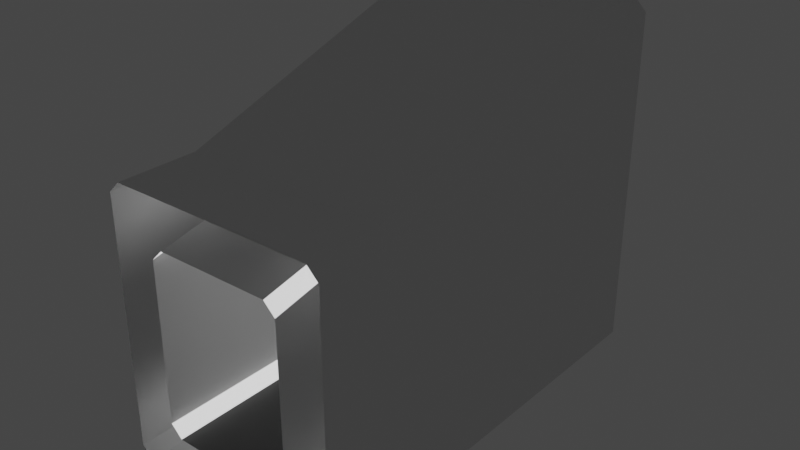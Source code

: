 # Source: HallwayEnd.blend  (saved by Blender 3.1.7; exported with 4.5.12 LTS)
import bpy
from mathutils import Matrix  # noqa: F401  (used for matrix-valued properties, if any)

bpy.ops.wm.read_factory_settings(use_empty=True)
scene = bpy.context.scene
scene.name = 'Scene'

# ---- collections
col_collection = bpy.data.collections.new('Collection'); scene.collection.children.link(col_collection)

# ---- materials (node trees are filled in below, after node groups)
mat_walls = bpy.data.materials.new('Walls')
mat_walls.use_transparent_shadow = False
mat_ground = bpy.data.materials.new('Ground')
mat_ground.use_transparent_shadow = False
mat_lights = bpy.data.materials.new('Lights')
mat_lights.use_transparent_shadow = False

# ---- material node trees
mat_walls.use_nodes = True; mat_walls.node_tree.nodes.clear()
_N = mat_walls.node_tree.nodes; _L = mat_walls.node_tree.links
n0 = _N.new('ShaderNodeBsdfPrincipled'); n0.name = 'Principled BSDF'; n0.location = (10, 300)
n0.distribution = 'GGX'
n0.subsurface_method = 'BURLEY'
n0.inputs[3].default_value = 1.45
n0.inputs[27].default_value = (0.0, 0.0, 0.0, 1.0)
n0.inputs[28].default_value = 1.0
n1 = _N.new('ShaderNodeOutputMaterial'); n1.name = 'Material Output'; n1.location = (300, 300)
_L.new(n0.outputs[0], n1.inputs[0])
n1.is_active_output = True
mat_ground.use_nodes = True; mat_ground.node_tree.nodes.clear()
_N = mat_ground.node_tree.nodes; _L = mat_ground.node_tree.links
n0 = _N.new('ShaderNodeBsdfPrincipled'); n0.name = 'Principled BSDF'; n0.location = (10, 300)
n0.distribution = 'GGX'
n0.subsurface_method = 'BURLEY'
n0.inputs[0].default_value = (0.065, 0.065, 0.065, 1.0)
n0.inputs[3].default_value = 1.45
n0.inputs[27].default_value = (0.0, 0.0, 0.0, 1.0)
n0.inputs[28].default_value = 1.0
n1 = _N.new('ShaderNodeOutputMaterial'); n1.name = 'Material Output'; n1.location = (300, 300)
_L.new(n0.outputs[0], n1.inputs[0])
n1.is_active_output = True
mat_lights.use_nodes = True; mat_lights.node_tree.nodes.clear()
_N = mat_lights.node_tree.nodes; _L = mat_lights.node_tree.links
n0 = _N.new('ShaderNodeBsdfPrincipled'); n0.name = 'Principled BSDF'; n0.location = (10, 300)
n0.distribution = 'GGX'
n0.subsurface_method = 'BURLEY'
n0.inputs[0].default_value = (1.0, 1.0, 1.0, 1.0)
n0.inputs[3].default_value = 1.45
n0.inputs[28].default_value = 1.0
n1 = _N.new('ShaderNodeOutputMaterial'); n1.name = 'Material Output'; n1.location = (300, 300)
_L.new(n0.outputs[0], n1.inputs[0])
n1.is_active_output = True

# ---- world
world_world = bpy.data.worlds.new('World'); scene.world = world_world
world_world.use_nodes = True; world_world.node_tree.nodes.clear()
_N = world_world.node_tree.nodes; _L = world_world.node_tree.links
n0 = _N.new('ShaderNodeOutputWorld'); n0.name = 'World Output'; n0.location = (300, 300)
n1 = _N.new('ShaderNodeBackground'); n1.name = 'Background'; n1.location = (10, 300)
n1.inputs[0].default_value = (0.05088, 0.05088, 0.05088, 1.0)
_L.new(n1.outputs[0], n0.inputs[0])
n0.is_active_output = True
world_world.color = (0.05088, 0.05088, 0.05088)
world_world.use_sun_shadow = False
world_world.sun_shadow_jitter_overblur = 0.0

# ---- meshes
me_cube_001 = bpy.data.meshes.new('Cube.001')
me_cube_001.from_pydata([(-0.5, 4.5, -0.5), (0.5, 4.5, -0.5), (1.5, 4.5, -0.5), (2.5, 4.5, 0.5), (-1.5, 4.5, -0.5), (2.5, -2.5, 2.5), (-2.5, 4.5, 0.5), (2.5, -2.5, 1.5), (-2.5, -2.5, 1.5), (2.5, 4.5, 1.5), (-2.5, -2.5, 0.5), (-2.5, 4.5, 1.5), (-1.5, -2.5, -0.5), (2.5, 4.5, 2.5), (2.5, -2.5, 0.5), (-2.5, 4.5, 2.5), (1.5, -2.5, -0.5), (0.5, -2.5, -0.5), (2.5, 4.5, 3.5), (-2.5, 4.5, 3.5), (2.5, 4.5, 6.5), (-0.5, -2.5, -0.5), (-2.5, 4.5, 6.5), (-0.5, 4.5, 7.5), (0.5, 4.5, 7.5), (1.5, 4.5, 7.5), (-1.5, 4.5, 7.5), (-0.5, 3.5, -0.5), (0.5, -3.5, -0.5), (0.5, 3.5, -0.5), (1.5, -3.5, -0.5), (1.5, 3.5, -0.5), (2.5, 3.5, 0.5), (-1.5, 3.5, -0.5), (-2.5, 3.5, 0.5), (-2.5, 3.5, 1.5), (2.5, 3.5, 1.5), (2.5, 3.5, 2.5), (-0.5, -3.5, -0.5), (-1.5, -3.5, -0.5), (-2.5, -3.5, 0.5), (2.5, -3.5, 2.5), (-2.5, 3.5, 2.5), (2.5, 3.5, 6.5), (2.5, 3.5, 3.5), (-2.5, -3.5, 1.5), (-2.5, 3.5, 3.5), (2.5, -3.5, 1.5), (2.5, -3.5, 0.5), (-2.5, 3.5, 6.5), (0.5, 3.5, 7.5), (-0.5, 3.5, 7.5), (1.5, 3.5, 7.5), (-1.5, 3.5, 7.5), (-2.5, -2.5, 2.5), (2.5, -2.5, 4.5), (2.5, -2.5, 3.5), (-2.5, -2.5, 3.5), (-2.5, -2.5, 4.5), (0.5, -2.5, 5.5), (-0.5, -2.5, 5.5), (1.5, -2.5, 5.5), (-1.5, -2.5, 5.5), (-2.5, -3.5, 2.5), (2.5, -3.5, 4.5), (2.5, -3.5, 3.5), (-2.5, -3.5, 3.5), (-2.5, -3.5, 4.5), (0.5, -3.5, 5.5), (-0.5, -3.5, 5.5), (1.5, -3.5, 5.5), (-1.5, -3.5, 5.5), (-0.5, 5.25, -0.5), (-0.5, 5.5, -0.25), (-0.5, 5.5, 0.25), (-0.5, 5.25, 0.5), (-1.5, -4.25, 1.5), (0.5, 5.5, -0.25), (0.5, 5.25, -0.5), (0.5, 5.25, 0.5), (0.5, 5.5, 0.25), (1.25, 5.25, 0.5), (1.5, 5.25, 0.75), (1.75, 5.5, 0.25), (1.5, 5.5, -0.25), (1.5, 5.25, -0.5), (1.5, -4.25, 1.5), (2.25, 5.5, 0.5), (2.5, 5.25, 0.5), (2.25, 5.5, -0.25), (2.5, 5.25, -0.25), (2.25, 5.25, -0.5), (2.5, 4.5, -0.25), (2.25, 4.5, -0.5), (-1.5, 5.25, -0.5), (-1.5, 5.5, -0.25), (-1.25, 5.25, 0.5), (-1.75, 5.5, 0.25), (-1.5, 5.25, 0.75), (-2.25, 5.25, -0.5), (-2.5, 5.25, -0.25), (-2.25, 5.5, -0.25), (-2.25, 4.5, -0.5), (-2.5, 4.5, -0.25), (-2.25, 5.5, 0.5), (-2.5, 5.25, 0.5), (-2.25, -2.5, -0.5), (-2.5, -2.5, -0.25), (1.5, 5.25, 1.5), (1.75, 5.5, 1.5), (2.25, 5.5, 1.5), (2.5, 5.25, 1.5), (-1.5, 5.25, 1.5), (-1.75, 5.5, 1.5), (-2.5, 5.25, 1.5), (-2.25, 5.5, 1.5), (2.5, -4.25, 2.5), (1.5, 5.25, 2.5), (1.75, 5.5, 2.5), (2.5, -2.5, -0.25), (2.25, -2.5, -0.5), (2.25, 5.5, 2.5), (2.5, 5.25, 2.5), (-1.75, 5.5, 2.5), (-1.5, 5.25, 2.5), (-2.25, 5.5, 2.5), (-2.5, 5.25, 2.5), (2.5, -4.25, 1.5), (1.5, 5.25, 3.5), (1.75, 5.5, 3.5), (2.5, 5.25, 3.5), (2.25, 5.5, 3.5), (-2.25, -4.25, -0.5), (-2.5, -4.25, -0.25), (-1.75, 5.5, 3.5), (-1.5, 5.25, 3.5), (-2.5, 5.25, 3.5), (-2.25, 5.5, 3.5), (-2.5, -4.25, 1.5), (-0.5, 5.25, 6.5), (-0.5, 5.5, 6.75), (0.5, 5.5, 6.75), (0.5, 5.25, 6.5), (-2.5, -4.25, 0.5), (1.25, 5.25, 6.5), (1.75, 5.5, 6.75), (1.5, 5.25, 6.25), (-1.25, -4.25, 0.5), (-1.5, -4.25, 0.75), (2.25, 5.5, 6.5), (2.5, 5.25, 6.5), (-1.5, 5.25, 6.25), (-1.75, 5.5, 6.75), (-1.25, 5.25, 6.5), (-2.5, 5.25, 6.5), (-2.25, 5.5, 6.5), (-0.5, 5.5, 7.25), (-0.5, 5.25, 7.5), (0.5, 5.25, 7.5), (0.5, 5.5, 7.25), (1.5, 5.25, 7.5), (1.5, 5.5, 7.25), (2.25, 5.5, 7.25), (2.25, 5.25, 7.5), (2.5, 5.25, 7.25), (2.5, 4.5, 7.25), (2.25, 4.5, 7.5), (-1.5, 5.5, 7.25), (-1.5, 5.25, 7.5), (-2.25, 4.5, 7.5), (-2.5, 4.5, 7.25), (-2.25, 5.5, 7.25), (-2.5, 5.25, 7.25), (-2.25, 5.25, 7.5), (2.5, -3.5, -0.25), (2.25, -3.5, -0.5), (2.5, 3.5, -0.25), (2.25, 3.5, -0.5), (-2.25, 3.5, -0.5), (-2.5, 3.5, -0.25), (-2.25, -3.5, -0.5), (-2.5, -3.5, -0.25), (2.25, 3.5, 7.5), (2.5, 3.5, 7.25), (-2.5, 3.5, 7.25), (-2.25, 3.5, 7.5), (-1.5, -4.25, -0.5), (2.25, -4.25, -0.5), (2.5, -4.25, -0.25), (2.5, -4.25, 0.5), (1.5, -4.25, -0.5), (1.5, -4.25, 0.75), (1.25, -4.25, 0.5), (0.5, -4.25, -0.5), (0.5, -4.25, 0.5), (2.25, -2.5, 5.5), (2.5, -2.5, 5.25), (-0.5, -4.25, 0.5), (-0.5, -4.25, -0.5), (-2.5, -2.5, 5.25), (-2.25, -2.5, 5.5), (2.25, -3.5, 5.5), (2.5, -3.5, 5.25), (-2.5, -3.5, 5.25), (-2.25, -3.5, 5.5), (1.5, -4.25, 2.5), (-1.5, -4.25, 2.5), (-2.5, -4.25, 2.5), (2.5, -4.25, 4.5), (2.5, -4.25, 3.5), (1.5, -4.25, 3.5), (-1.5, -4.25, 3.5), (-2.5, -4.25, 3.5), (0.5, -4.25, 4.5), (-0.5, -4.25, 4.5), (2.25, -4.25, 5.5), (2.5, -4.25, 5.25), (1.5, -4.25, 4.25), (1.25, -4.25, 4.5), (-1.5, -4.25, 4.25), (-1.25, -4.25, 4.5), (-2.5, -4.25, 4.5), (0.5, -4.25, 5.5), (-0.5, -4.25, 5.5), (1.5, -4.25, 5.5), (-1.5, -4.25, 5.5), (-2.5, -4.25, 5.25), (-2.25, -4.25, 5.5)], [], [(72, 78, 1, 0), (1, 78, 85, 2), (112, 124, 206, 76), (74, 73, 95, 97), (40, 181, 133, 143), (20, 150, 164, 165), (81, 79, 194, 192), (103, 6, 105, 100), (3, 88, 111, 9), (38, 28, 193, 198), (87, 83, 109, 110), (97, 95, 101, 104), (73, 74, 80, 77), (79, 75, 197, 194), (28, 30, 190, 193), (6, 103, 179, 34), (97, 104, 115, 113), (106, 12, 39, 180), (55, 196, 202, 64), (1, 2, 31, 29), (92, 3, 32, 176), (105, 6, 11, 114), (22, 19, 46, 49), (0, 1, 29, 27), (108, 82, 191, 86), (24, 23, 51, 50), (3, 9, 36, 32), (126, 15, 19, 136), (94, 4, 102, 99), (9, 111, 122, 13), (26, 168, 173, 169), (47, 41, 116, 127), (2, 93, 177, 31), (113, 115, 125, 123), (114, 11, 15, 126), (11, 6, 34, 35), (2, 85, 91, 93), (136, 19, 22, 154), (180, 39, 186, 132), (90, 88, 3, 92), (102, 4, 33, 178), (128, 117, 205, 210), (19, 15, 42, 46), (48, 47, 127, 189), (20, 165, 183, 43), (124, 135, 211, 206), (18, 20, 43, 44), (153, 139, 214, 220), (141, 140, 156, 159), (154, 22, 170, 172), (152, 155, 171, 167), (9, 13, 37, 36), (16, 120, 175, 30), (174, 48, 189, 188), (146, 128, 210, 217), (25, 24, 50, 52), (45, 40, 143, 138), (15, 11, 35, 42), (158, 24, 25, 160), (23, 157, 168, 26), (160, 25, 166, 163), (166, 25, 52, 182), (170, 22, 49, 184), (26, 169, 185, 53), (149, 145, 161, 162), (13, 18, 44, 37), (4, 0, 27, 33), (158, 157, 23, 24), (23, 26, 53, 51), (10, 107, 181, 40), (44, 43, 55, 56), (50, 51, 60, 59), (13, 122, 130, 18), (39, 38, 198, 186), (178, 33, 12, 106), (33, 27, 21, 12), (37, 44, 56, 5), (29, 31, 16, 17), (182, 52, 61, 195), (49, 46, 57, 58), (184, 49, 58, 199), (35, 34, 10, 8), (42, 35, 8, 54), (51, 53, 62, 60), (36, 37, 5, 7), (27, 29, 17, 21), (53, 185, 200, 62), (32, 36, 7, 14), (52, 50, 59, 61), (119, 14, 48, 174), (46, 42, 54, 57), (61, 59, 68, 70), (34, 179, 107, 10), (57, 54, 63, 66), (31, 177, 120, 16), (7, 5, 41, 47), (56, 55, 64, 65), (12, 21, 38, 39), (59, 60, 69, 68), (64, 202, 216, 208), (14, 7, 47, 48), (21, 17, 28, 38), (5, 56, 65, 41), (8, 10, 40, 45), (17, 16, 30, 28), (195, 61, 70, 201), (58, 57, 66, 67), (176, 32, 14, 119), (199, 58, 67, 203), (54, 8, 45, 63), (110, 109, 118, 121), (60, 62, 71, 69), (62, 200, 204, 71), (69, 71, 225, 223), (65, 64, 208, 209), (70, 68, 222, 224), (63, 45, 138, 207), (41, 65, 209, 116), (30, 175, 187, 190), (131, 129, 145, 149), (201, 70, 224, 215), (203, 67, 221, 226), (139, 142, 213, 214), (135, 151, 219, 211), (43, 183, 196, 55), (71, 204, 227, 225), (117, 108, 86, 205), (18, 130, 150, 20), (98, 112, 76, 148), (145, 141, 159, 161), (66, 63, 207, 212), (121, 118, 129, 131), (140, 152, 167, 156), (142, 144, 218, 213), (134, 137, 155, 152), (123, 125, 137, 134), (77, 80, 83, 84), (67, 66, 212, 221), (75, 96, 147, 197), (84, 83, 87, 89), (68, 69, 223, 222), (81, 82, 83), (89, 90, 91), (96, 97, 98), (99, 100, 101), (144, 145, 146), (151, 152, 153), (162, 163, 164), (171, 172, 173), (78, 72, 73, 77), (75, 79, 80, 74), (115, 104, 105, 114), (79, 81, 83, 80), (85, 78, 77, 84), (88, 90, 89, 87), (93, 91, 90, 92), (84, 89, 91, 85), (74, 97, 96, 75), (95, 73, 72, 94), (99, 102, 103, 100), (104, 101, 100, 105), (101, 95, 94, 99), (113, 123, 124, 112), (112, 98, 97, 113), (87, 110, 111, 88), (109, 83, 82, 108), (135, 124, 123, 134), (126, 136, 137, 125), (118, 109, 108, 117), (122, 111, 110, 121), (125, 115, 114, 126), (151, 135, 134, 152), (136, 154, 155, 137), (177, 93, 92, 176), (131, 149, 150, 130), (102, 178, 179, 103), (129, 118, 117, 128), (183, 165, 166, 182), (130, 122, 121, 131), (140, 141, 142, 139), (154, 172, 171, 155), (141, 145, 144, 142), (149, 162, 164, 150), (139, 153, 152, 140), (185, 169, 170, 184), (145, 129, 128, 146), (157, 158, 159, 156), (158, 160, 161, 159), (163, 166, 165, 164), (162, 161, 160, 163), (156, 167, 168, 157), (169, 173, 172, 170), (173, 168, 167, 171), (178, 106, 107, 179), (184, 199, 200, 185), (196, 183, 182, 195), (176, 119, 120, 177), (175, 120, 119, 174), (199, 203, 204, 200), (106, 180, 181, 107), (202, 196, 195, 201), (203, 226, 227, 204), (180, 132, 133, 181), (174, 188, 187, 175), (216, 202, 201, 215), (146, 217, 218, 144), (153, 220, 219, 151), (98, 148, 147, 96), (191, 82, 81, 192), (72, 0, 4, 94)])
me_cube_001.polygons.foreach_set('material_index', [0, 0, 0, 0, 0, 0, 1, 0, 0, 0, 0, 0, 0, 1, 0, 0, 0, 0, 0, 0, 0, 0, 0, 0, 0, 0, 0, 0, 0, 0, 0, 0, 0, 0, 0, 0, 0, 0, 0, 0, 0, 0, 0, 0, 0, 0, 0, 0, 0, 0, 0, 0, 0, 0, 0, 0, 0, 0, 0, 0, 0, 0, 0, 0, 0, 0, 0, 0, 0, 0, 0, 0, 0, 0, 0, 0, 0, 0, 0, 0, 0, 0, 0, 0, 0, 0, 0, 0, 0, 0, 0, 0, 0, 0, 0, 0, 0, 0, 0, 0, 0, 0, 0, 0, 0, 0, 0, 0, 0, 0, 0, 0, 0, 0, 0, 0, 0, 0, 0, 0, 0, 0, 0, 0, 0, 0, 0, 0, 0, 0, 0, 0, 0, 0, 0, 0, 0, 0, 1, 0, 0, 2, 0, 2, 0, 2, 2, 0, 0, 0, 2, 0, 2, 0, 0, 0, 0, 2, 0, 0, 0, 0, 2, 2, 0, 2, 2, 0, 2, 0, 0, 2, 0, 0, 0, 0, 2, 0, 0, 2, 0, 2, 0, 2, 0, 2, 0, 0, 0, 0, 0, 0, 0, 0, 0, 0, 0, 0, 0, 0, 0, 0, 0, 0, 0, 2, 2, 2, 2, 0])
_uv = me_cube_001.uv_layers.new(name='UVMap')
_uv.uv.foreach_set('vector', [0.125, 0.5625, 0.375, 0.5625, 0.375, 0.75, 0.125, 0.75, 0.375, 0.75, 0.375, 0.5625, 0.375, 0.5625, 0.375, 0.75, 0.625, 0.2875, 0.625, 0.2875, 0.625, 0.9625, 0.625, 0.9625, 0.5625, 0.25, 0.4375, 0.25, 0.4375, 0.25, 0.5625, 0.25, 0.625, 0.0, 0.4375, 0.0, 0.4375, 0.0, 0.625, 0.0, 0.625, 0.75, 0.625, 0.5625, 0.625, 0.5625, 0.625, 0.75, 0.625, 0.5125, 0.625, 0.5125, 0.625, 0.7375, 0.625, 0.7375, 0.4375, 0.0, 0.625, 0.0, 0.625, 0.1875, 0.4375, 0.1875, 0.625, 0.75, 0.625, 0.5625, 0.625, 0.5625, 0.625, 0.75, 0.125, 0.75, 0.375, 0.75, 0.375, 0.75, 0.125, 0.75, 0.625, 0.5, 0.625, 0.5, 0.625, 0.5, 0.625, 0.5, 0.5625, 0.25, 0.4375, 0.25, 0.4375, 0.25, 0.625, 0.25, 0.4375, 0.25, 0.5625, 0.25, 0.5625, 0.5, 0.4375, 0.5, 0.625, 0.5125, 0.625, 0.2875, 0.625, 0.9625, 0.625, 0.7375, 0.375, 0.75, 0.375, 0.75, 0.375, 0.75, 0.375, 0.75, 0.625, 0.0, 0.4375, 0.0, 0.4375, 0.0, 0.625, 0.0, 0.625, 0.25, 0.625, 0.25, 0.625, 0.25, 0.625, 0.25, 0.125, 0.75, 0.125, 0.75, 0.125, 0.75, 0.125, 0.75, 0.625, 0.75, 0.625, 0.75, 0.625, 0.75, 0.625, 0.75, 0.375, 0.75, 0.375, 0.75, 0.375, 0.75, 0.375, 0.75, 0.4375, 0.75, 0.625, 0.75, 0.625, 0.75, 0.4375, 0.75, 0.625, 0.1875, 0.625, 0.0, 0.625, 0.0, 0.625, 0.1875, 0.625, 0.0, 0.625, 0.0, 0.625, 0.0, 0.625, 0.0, 0.125, 0.75, 0.375, 0.75, 0.375, 0.75, 0.125, 0.75, 0.625, 0.5125, 0.625, 0.5125, 0.625, 0.7375, 0.625, 0.7375, 0.625, 0.75, 0.875, 0.75, 0.875, 0.75, 0.625, 0.75, 0.625, 0.75, 0.625, 0.75, 0.625, 0.75, 0.625, 0.75, 0.625, 0.1875, 0.625, 0.0, 0.625, 0.0, 0.625, 0.1875, 0.125, 0.5625, 0.125, 0.75, 0.125, 0.75, 0.125, 0.5625, 0.625, 0.75, 0.625, 0.5625, 0.625, 0.5625, 0.625, 0.75, 0.875, 0.75, 0.875, 0.5625, 0.875, 0.5625, 0.875, 0.75, 0.625, 0.75, 0.625, 0.75, 0.625, 0.75, 0.625, 0.75, 0.375, 0.75, 0.375, 0.75, 0.375, 0.75, 0.375, 0.75, 0.625, 0.25, 0.625, 0.25, 0.625, 0.25, 0.625, 0.25, 0.625, 0.1875, 0.625, 0.0, 0.625, 0.0, 0.625, 0.1875, 0.625, 0.0, 0.625, 0.0, 0.625, 0.0, 0.625, 0.0, 0.375, 0.75, 0.375, 0.5625, 0.375, 0.5625, 0.375, 0.75, 0.625, 0.1875, 0.625, 0.0, 0.625, 0.0, 0.625, 0.1875, 0.125, 0.75, 0.125, 0.75, 0.125, 0.75, 0.125, 0.75, 0.4375, 0.5625, 0.625, 0.5625, 0.625, 0.75, 0.4375, 0.75, 0.125, 0.75, 0.125, 0.75, 0.125, 0.75, 0.125, 0.75, 0.625, 0.5125, 0.625, 0.5125, 0.625, 0.7375, 0.625, 0.7375, 0.625, 0.0, 0.625, 0.0, 0.625, 0.0, 0.625, 0.0, 0.625, 0.75, 0.625, 0.75, 0.625, 0.75, 0.625, 0.75, 0.625, 0.75, 0.625, 0.75, 0.625, 0.75, 0.625, 0.75, 0.625, 0.2875, 0.625, 0.2875, 0.625, 0.9625, 0.625, 0.9625, 0.625, 0.75, 0.625, 0.75, 0.625, 0.75, 0.625, 0.75, 0.625, 0.2875, 0.625, 0.2875, 0.625, 0.9625, 0.625, 0.9625, 0.625, 0.5, 0.625, 0.25, 0.625, 0.25, 0.625, 0.5, 0.625, 0.1875, 0.625, 0.0, 0.625, 0.0, 0.625, 0.1875, 0.625, 0.25, 0.625, 0.25, 0.625, 0.25, 0.625, 0.25, 0.625, 0.75, 0.625, 0.75, 0.625, 0.75, 0.625, 0.75, 0.375, 0.75, 0.375, 0.75, 0.375, 0.75, 0.375, 0.75, 0.4375, 0.75, 0.625, 0.75, 0.625, 0.75, 0.4375, 0.75, 0.625, 0.5125, 0.625, 0.5125, 0.625, 0.7375, 0.625, 0.7375, 0.625, 0.75, 0.625, 0.75, 0.625, 0.75, 0.625, 0.75, 0.625, 0.0, 0.625, 0.0, 0.625, 0.0, 0.625, 0.0, 0.625, 0.0, 0.625, 0.0, 0.625, 0.0, 0.625, 0.0, 0.625, 0.5625, 0.625, 0.75, 0.625, 0.75, 0.625, 0.5625, 0.875, 0.75, 0.875, 0.5625, 0.875, 0.5625, 0.875, 0.75, 0.625, 0.5625, 0.625, 0.75, 0.625, 0.75, 0.625, 0.5625, 0.625, 0.75, 0.625, 0.75, 0.625, 0.75, 0.625, 0.75, 0.625, 0.0, 0.625, 0.0, 0.625, 0.0, 0.625, 0.0, 0.875, 0.75, 0.875, 0.75, 0.875, 0.75, 0.875, 0.75, 0.625, 0.5, 0.625, 0.5, 0.625, 0.5, 0.625, 0.5, 0.625, 0.75, 0.625, 0.75, 0.625, 0.75, 0.625, 0.75, 0.125, 0.75, 0.125, 0.75, 0.125, 0.75, 0.125, 0.75, 0.625, 0.5625, 0.875, 0.5625, 0.875, 0.75, 0.625, 0.75, 0.875, 0.75, 0.875, 0.75, 0.875, 0.75, 0.875, 0.75, 0.625, 0.0, 0.4375, 0.0, 0.4375, 0.0, 0.625, 0.0, 0.625, 0.75, 0.625, 0.75, 0.625, 0.75, 0.625, 0.75, 0.625, 0.75, 0.875, 0.75, 0.875, 0.75, 0.625, 0.75, 0.625, 0.75, 0.625, 0.5625, 0.625, 0.5625, 0.625, 0.75, 0.125, 0.75, 0.125, 0.75, 0.125, 0.75, 0.125, 0.75, 0.125, 0.75, 0.125, 0.75, 0.125, 0.75, 0.125, 0.75, 0.125, 0.75, 0.125, 0.75, 0.125, 0.75, 0.125, 0.75, 0.625, 0.75, 0.625, 0.75, 0.625, 0.75, 0.625, 0.75, 0.375, 0.75, 0.375, 0.75, 0.375, 0.75, 0.375, 0.75, 0.625, 0.75, 0.625, 0.75, 0.625, 0.75, 0.625, 0.75, 0.625, 0.0, 0.625, 0.0, 0.625, 0.0, 0.625, 0.0, 0.625, 0.0, 0.625, 0.0, 0.625, 0.0, 0.625, 0.0, 0.625, 0.0, 0.625, 0.0, 0.625, 0.0, 0.625, 0.0, 0.625, 0.0, 0.625, 0.0, 0.625, 0.0, 0.625, 0.0, 0.875, 0.75, 0.875, 0.75, 0.875, 0.75, 0.875, 0.75, 0.625, 0.75, 0.625, 0.75, 0.625, 0.75, 0.625, 0.75, 0.125, 0.75, 0.375, 0.75, 0.375, 0.75, 0.125, 0.75, 0.875, 0.75, 0.875, 0.75, 0.875, 0.75, 0.875, 0.75, 0.625, 0.75, 0.625, 0.75, 0.625, 0.75, 0.625, 0.75, 0.625, 0.75, 0.625, 0.75, 0.625, 0.75, 0.625, 0.75, 0.4375, 0.75, 0.625, 0.75, 0.625, 0.75, 0.4375, 0.75, 0.625, 0.0, 0.625, 0.0, 0.625, 0.0, 0.625, 0.0, 0.625, 0.75, 0.625, 0.75, 0.625, 0.75, 0.625, 0.75, 0.625, 0.0, 0.4375, 0.0, 0.4375, 0.0, 0.625, 0.0, 0.625, 0.0, 0.625, 0.0, 0.625, 0.0, 0.625, 0.0, 0.375, 0.75, 0.375, 0.75, 0.375, 0.75, 0.375, 0.75, 0.625, 0.75, 0.625, 0.75, 0.625, 0.75, 0.625, 0.75, 0.625, 0.75, 0.625, 0.75, 0.625, 0.75, 0.625, 0.75, 0.125, 0.75, 0.125, 0.75, 0.125, 0.75, 0.125, 0.75, 0.625, 0.75, 0.875, 0.75, 0.875, 0.75, 0.625, 0.75, 0.625, 0.75, 0.625, 0.75, 0.625, 0.75, 0.625, 0.75, 0.625, 0.75, 0.625, 0.75, 0.625, 0.75, 0.625, 0.75, 0.125, 0.75, 0.375, 0.75, 0.375, 0.75, 0.125, 0.75, 0.625, 0.75, 0.625, 0.75, 0.625, 0.75, 0.625, 0.75, 0.625, 0.0, 0.625, 0.0, 0.625, 0.0, 0.625, 0.0, 0.375, 0.75, 0.375, 0.75, 0.375, 0.75, 0.375, 0.75, 0.625, 0.75, 0.625, 0.75, 0.625, 0.75, 0.625, 0.75, 0.625, 0.0, 0.625, 0.0, 0.625, 0.0, 0.625, 0.0, 0.4375, 0.75, 0.625, 0.75, 0.625, 0.75, 0.4375, 0.75, 0.625, 0.0, 0.625, 0.0, 0.625, 0.0, 0.625, 0.0, 0.625, 0.0, 0.625, 0.0, 0.625, 0.0, 0.625, 0.0, 0.625, 0.5, 0.625, 0.5, 0.625, 0.5, 0.625, 0.5, 0.875, 0.75, 0.875, 0.75, 0.875, 0.75, 0.875, 0.75, 0.875, 0.75, 0.875, 0.75, 0.875, 0.75, 0.875, 0.75, 0.875, 0.75, 0.875, 0.75, 0.875, 0.75, 0.875, 0.75, 0.625, 0.75, 0.625, 0.75, 0.625, 0.75, 0.625, 0.75, 0.625, 0.75, 0.625, 0.75, 0.625, 0.75, 0.625, 0.75, 0.625, 0.0, 0.625, 0.0, 0.625, 0.0, 0.625, 0.0, 0.625, 0.75, 0.625, 0.75, 0.625, 0.75, 0.625, 0.75, 0.375, 0.75, 0.375, 0.75, 0.375, 0.75, 0.375, 0.75, 0.625, 0.5, 0.625, 0.5, 0.625, 0.5, 0.625, 0.5, 0.625, 0.75, 0.625, 0.75, 0.625, 0.75, 0.625, 0.75, 0.625, 0.0, 0.625, 0.0, 0.625, 0.0, 0.625, 0.0, 0.625, 0.2875, 0.625, 0.5125, 0.625, 0.7375, 0.625, 0.9625, 0.625, 0.2875, 0.625, 0.2875, 0.625, 0.9625, 0.625, 0.9625, 0.625, 0.75, 0.625, 0.75, 0.625, 0.75, 0.625, 0.75, 0.875, 0.75, 0.875, 0.75, 0.875, 0.75, 0.875, 0.75, 0.625, 0.5125, 0.625, 0.5125, 0.625, 0.7375, 0.625, 0.7375, 0.625, 0.75, 0.625, 0.5625, 0.625, 0.5625, 0.625, 0.75, 0.625, 0.2875, 0.625, 0.2875, 0.625, 0.9625, 0.625, 0.9625, 0.625, 0.5, 0.625, 0.5, 0.625, 0.5, 0.625, 0.5, 0.625, 0.0, 0.625, 0.0, 0.625, 0.0, 0.625, 0.0, 0.625, 0.5, 0.625, 0.5, 0.625, 0.5, 0.625, 0.5, 0.625, 0.25, 0.625, 0.25, 0.625, 0.25, 0.625, 0.25, 0.625, 0.5125, 0.625, 0.5125, 0.625, 0.7375, 0.625, 0.7375, 0.625, 0.25, 0.625, 0.25, 0.625, 0.25, 0.625, 0.25, 0.625, 0.25, 0.625, 0.25, 0.625, 0.25, 0.625, 0.25, 0.4375, 0.5, 0.5625, 0.5, 0.5625, 0.5, 0.4375, 0.5, 0.625, 0.0, 0.625, 0.0, 0.625, 0.0, 0.625, 0.0, 0.625, 0.2875, 0.625, 0.2875, 0.625, 0.9625, 0.625, 0.9625, 0.4375, 0.5, 0.5625, 0.5, 0.625, 0.5, 0.4375, 0.5, 0.625, 0.75, 0.875, 0.75, 0.875, 0.75, 0.625, 0.75, 0.625, 0.5125, 0.625, 0.5125, 0.5625, 0.5, 0.4375, 0.5, 0.4375, 0.5625, 0.375, 0.5625, 0.625, 0.2875, 0.625, 0.25, 0.625, 0.2875, 0.125, 0.5625, 0.125, 0.5625, 0.125, 0.5, 0.625, 0.5125, 0.625, 0.5, 0.625, 0.5125, 0.625, 0.2875, 0.625, 0.25, 0.625, 0.2875, 0.625, 0.5, 0.625, 0.5625, 0.625, 0.5625, 0.625, 0.25, 0.625, 0.25, 0.625, 0.1875, 0.375, 0.5625, 0.125, 0.5625, 0.125, 0.5, 0.375, 0.5, 0.625, 0.2875, 0.625, 0.5125, 0.5625, 0.5, 0.5625, 0.25, 0.625, 0.25, 0.625, 0.25, 0.625, 0.1875, 0.625, 0.1875, 0.625, 0.5125, 0.625, 0.5125, 0.5625, 0.5, 0.5625, 0.5, 0.375, 0.5625, 0.375, 0.5625, 0.4375, 0.5, 0.4375, 0.5, 0.625, 0.5625, 0.4375, 0.5625, 0.4375, 0.5, 0.625, 0.5, 0.375, 0.75, 0.375, 0.5625, 0.4375, 0.5625, 0.4375, 0.75, 0.4375, 0.5, 0.4375, 0.5, 0.375, 0.5625, 0.375, 0.5625, 0.5625, 0.25, 0.5625, 0.25, 0.625, 0.2875, 0.625, 0.2875, 0.125, 0.5, 0.125, 0.5, 0.125, 0.5625, 0.125, 0.5625, 0.125, 0.5625, 0.125, 0.75, 0.125, 0.75, 0.125, 0.5625, 0.625, 0.25, 0.4375, 0.25, 0.4375, 0.1875, 0.625, 0.1875, 0.125, 0.5, 0.125, 0.5, 0.125, 0.5625, 0.125, 0.5625, 0.625, 0.25, 0.625, 0.25, 0.625, 0.2875, 0.625, 0.2875, 0.625, 0.2875, 0.625, 0.2875, 0.625, 0.25, 0.625, 0.25, 0.625, 0.5, 0.625, 0.5, 0.625, 0.5625, 0.625, 0.5625, 0.625, 0.5, 0.625, 0.5, 0.625, 0.5125, 0.625, 0.5125, 0.625, 0.2875, 0.625, 0.2875, 0.625, 0.25, 0.625, 0.25, 0.625, 0.1875, 0.625, 0.1875, 0.625, 0.25, 0.625, 0.25, 0.625, 0.5, 0.625, 0.5, 0.625, 0.5125, 0.625, 0.5125, 0.625, 0.5625, 0.625, 0.5625, 0.625, 0.5, 0.625, 0.5, 0.625, 0.25, 0.625, 0.25, 0.625, 0.1875, 0.625, 0.1875, 0.625, 0.2875, 0.625, 0.2875, 0.625, 0.25, 0.625, 0.25, 0.625, 0.1875, 0.625, 0.1875, 0.625, 0.25, 0.625, 0.25, 0.375, 0.75, 0.375, 0.75, 0.4375, 0.75, 0.4375, 0.75, 0.625, 0.5, 0.625, 0.5, 0.625, 0.5625, 0.625, 0.5625, 0.125, 0.75, 0.125, 0.75, 0.125, 0.75, 0.125, 0.75, 0.625, 0.5, 0.625, 0.5, 0.625, 0.5125, 0.625, 0.5125, 0.625, 0.75, 0.625, 0.75, 0.625, 0.75, 0.625, 0.75, 0.625, 0.5625, 0.625, 0.5625, 0.625, 0.5, 0.625, 0.5, 0.625, 0.25, 0.625, 0.5, 0.625, 0.5125, 0.625, 0.2875, 0.625, 0.1875, 0.625, 0.1875, 0.625, 0.25, 0.625, 0.25, 0.625, 0.5, 0.625, 0.5, 0.625, 0.5125, 0.625, 0.5125, 0.625, 0.5, 0.625, 0.5, 0.625, 0.5625, 0.625, 0.5625, 0.625, 0.2875, 0.625, 0.2875, 0.625, 0.25, 0.625, 0.25, 0.625, 0.0, 0.625, 0.0, 0.625, 0.0, 0.625, 0.0, 0.625, 0.5, 0.625, 0.5, 0.625, 0.5125, 0.625, 0.5125, 0.625, 0.25, 0.625, 0.5, 0.625, 0.5, 0.625, 0.25, 0.625, 0.5625, 0.625, 0.5625, 0.625, 0.5, 0.625, 0.5, 0.625, 0.5625, 0.625, 0.75, 0.625, 0.75, 0.625, 0.5625, 0.625, 0.5, 0.625, 0.5, 0.625, 0.5625, 0.625, 0.5625, 0.625, 0.25, 0.625, 0.25, 0.625, 0.25, 0.625, 0.25, 0.625, 0.0, 0.625, 0.1875, 0.625, 0.1875, 0.625, 0.0, 0.625, 0.25, 0.625, 0.25, 0.625, 0.25, 0.625, 0.25, 0.125, 0.75, 0.125, 0.75, 0.125, 0.75, 0.125, 0.75, 0.625, 0.0, 0.625, 0.0, 0.625, 0.0, 0.625, 0.0, 0.625, 0.75, 0.625, 0.75, 0.625, 0.75, 0.625, 0.75, 0.4375, 0.75, 0.4375, 0.75, 0.375, 0.75, 0.375, 0.75, 0.375, 0.75, 0.375, 0.75, 0.4375, 0.75, 0.4375, 0.75, 0.625, 0.0, 0.625, 0.0, 0.625, 0.0, 0.625, 0.0, 0.125, 0.75, 0.125, 0.75, 0.125, 0.75, 0.125, 0.75, 0.625, 0.75, 0.625, 0.75, 0.625, 0.75, 0.625, 0.75, 0.625, 0.0, 0.625, 0.0, 0.625, 0.0, 0.625, 0.0, 0.125, 0.75, 0.125, 0.75, 0.125, 0.75, 0.125, 0.75, 0.4375, 0.75, 0.4375, 0.75, 0.375, 0.75, 0.375, 0.75, 0.625, 0.75, 0.625, 0.75, 0.625, 0.75, 0.625, 0.75, 0.625, 0.5125, 0.625, 0.7375, 0.625, 0.7375, 0.625, 0.5125, 0.625, 0.2875, 0.625, 0.9625, 0.625, 0.9625, 0.625, 0.2875, 0.625, 0.2875, 0.625, 0.9625, 0.625, 0.9625, 0.625, 0.2875, 0.625, 0.7375, 0.625, 0.5125, 0.625, 0.5125, 0.625, 0.7375, 0.125, 0.5625, 0.125, 0.75, 0.125, 0.75, 0.125, 0.5625])
me_cube_001.materials.append(mat_walls)
me_cube_001.materials.append(mat_ground)
me_cube_001.materials.append(mat_lights)
me_cube_001.use_remesh_fix_poles = True
me_cube_001.use_remesh_preserve_attributes = False
me_cube_001.update()

# ---- objects
ob_cube = bpy.data.objects.new('Cube', me_cube_001)

# ---- transforms, parenting, visibility, modifiers, constraints
ob_cube.location = (0.0, 0.0, 0.0)

# ---- collection membership
col_collection.objects.link(ob_cube)

# ---- scene / render settings (as saved in the file)
scene.frame_start = 1; scene.frame_end = 250; scene.frame_set(1)
scene.render.engine = 'BLENDER_EEVEE_NEXT'
scene.cycles.use_denoising = False
scene.cycles.samples = 128
scene.cycles.sampling_pattern = 'TABULATED_SOBOL'
scene.cycles.use_adaptive_sampling = False
scene.cycles.use_light_tree = False
scene.view_settings.view_transform = 'Filmic'
bpy.context.view_layer.update()

# ---- added for rendering (the .blend has no active camera): camera
cam_auto = bpy.data.cameras.new('AutoCamera')
cam_auto.lens = 50.0
cam_auto.sensor_width = 36.0
cam_auto.clip_end = 1000.0
ob_auto_camera = bpy.data.objects.new('AutoCamera', cam_auto)
scene.collection.objects.link(ob_auto_camera)
ob_auto_camera.location = (12.5525, -14.438, 13.542)
ob_auto_camera.rotation_euler = (1.09748, -7.21219e-08, 0.694738)
scene.camera = ob_auto_camera
bpy.context.view_layer.update()
